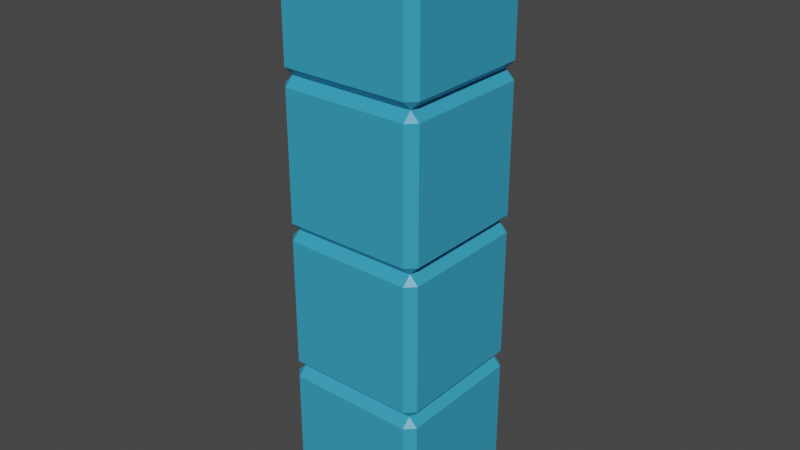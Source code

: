 # Source: TetriminoI.blend  (saved by Blender 2.83.19; exported with 4.5.12 LTS)
import bpy
from mathutils import Matrix  # noqa: F401  (used for matrix-valued properties, if any)

bpy.ops.wm.read_factory_settings(use_empty=True)
scene = bpy.context.scene
scene.name = 'Scene'

# ---- collections
col_collection = bpy.data.collections.new('Collection'); scene.collection.children.link(col_collection)

# ---- materials (node trees are filled in below, after node groups)
mat_material = bpy.data.materials.new('Material')
mat_material.alpha_threshold = 0.0
mat_material.use_transparent_shadow = False
mat_material.line_color = (0.0, 0.0, 0.0, 1.0)

# ---- material node trees
mat_material.use_nodes = True; mat_material.node_tree.nodes.clear()
_N = mat_material.node_tree.nodes; _L = mat_material.node_tree.links
n0 = _N.new('ShaderNodeOutputMaterial'); n0.name = 'Material Output'; n0.location = (300, 300)
n1 = _N.new('ShaderNodeBsdfPrincipled'); n1.name = 'Principled BSDF'; n1.location = (10, 300)
n1.distribution = 'GGX'
n1.subsurface_method = 'BURLEY'
n1.inputs[0].default_value = (0.03982, 0.3563, 0.5717, 1.0)
n1.inputs[2].default_value = 0.4
n1.inputs[3].default_value = 1.45
n1.inputs[27].default_value = (0.0, 0.0, 0.0, 1.0)
n1.inputs[28].default_value = 1.0
_L.new(n1.outputs[0], n0.inputs[0])
n0.is_active_output = True

# ---- world
world_world = bpy.data.worlds.new('World'); scene.world = world_world
world_world.use_nodes = True; world_world.node_tree.nodes.clear()
_N = world_world.node_tree.nodes; _L = world_world.node_tree.links
n0 = _N.new('ShaderNodeOutputWorld'); n0.name = 'World Output'; n0.location = (300, 300)
n1 = _N.new('ShaderNodeBackground'); n1.name = 'Background'; n1.location = (10, 300)
n1.inputs[0].default_value = (0.05088, 0.05088, 0.05088, 1.0)
_L.new(n1.outputs[0], n0.inputs[0])
n0.is_active_output = True
world_world.color = (0.05088, 0.05088, 0.05088)
world_world.use_sun_shadow = False
world_world.sun_shadow_jitter_overblur = 0.0

# ---- meshes
me_cube = bpy.data.meshes.new('Cube')
me_cube.from_pydata([(0.8776, 1.0, 0.8776), (0.8776, 0.8776, 1.0), (1.0, 0.8776, 0.8776), (0.8776, 0.8776, -1.0), (0.8776, 1.0, -0.8776), (1.0, 0.8776, -0.8776), (1.0, -0.8776, 0.8776), (0.8776, -0.8776, 1.0), (0.8776, -1.0, 0.8776), (1.0, -0.8776, -0.8776), (0.8776, -1.0, -0.8776), (0.8776, -0.8776, -1.0), (-0.8776, 1.0, 0.8776), (-1.0, 0.8776, 0.8776), (-0.8776, 0.8776, 1.0), (-1.0, 0.8776, -0.8776), (-0.8776, 1.0, -0.8776), (-0.8776, 0.8776, -1.0), (-1.0, -0.8776, 0.8776), (-0.8776, -1.0, 0.8776), (-0.8776, -0.8776, 1.0), (-0.8776, -0.8776, -1.0), (-0.8776, -1.0, -0.8776), (-1.0, -0.8776, -0.8776)], [], [(17, 3, 11, 21), (23, 18, 13, 15), (10, 8, 19, 22), (1, 14, 20, 7), (5, 2, 6, 9), (0, 1, 2), (3, 4, 5), (6, 7, 8), (9, 10, 11), (12, 13, 14), (15, 16, 17), (18, 19, 20), (21, 22, 23), (17, 21, 23, 15), (3, 17, 16, 4), (2, 5, 4, 0), (22, 19, 18, 23), (8, 10, 9, 6), (12, 16, 15, 13), (7, 20, 19, 8), (1, 7, 6, 2), (21, 11, 10, 22), (20, 14, 13, 18), (14, 1, 0, 12), (11, 3, 5, 9), (16, 12, 0, 4)])
_uv = me_cube.uv_layers.new(name='UVMap')
_uv.uv.foreach_set('vector', [0.1403, 0.5153, 0.3597, 0.5153, 0.3597, 0.7347, 0.1403, 0.7347, 0.3903, 0.0153, 0.6097, 0.0153, 0.6097, 0.2347, 0.3903, 0.2347, 0.3903, 0.7653, 0.6097, 0.7653, 0.6097, 0.9847, 0.3903, 0.9847, 0.6403, 0.5153, 0.8597, 0.5153, 0.8597, 0.7347, 0.6403, 0.7347, 0.3903, 0.5153, 0.6097, 0.5153, 0.6097, 0.7347, 0.3903, 0.7347, 0.6097, 0.4847, 0.625, 0.4847, 0.6097, 0.5, 0.3597, 0.5153, 0.3597, 0.5, 0.375, 0.5153, 0.6097, 0.7347, 0.625, 0.7347, 0.6097, 0.75, 0.3903, 0.7347, 0.3903, 0.75, 0.375, 0.7347, 0.6097, 0.2653, 0.6097, 0.25, 0.625, 0.2653, 0.3903, 0.2347, 0.3903, 0.25, 0.375, 0.2347, 0.6097, 0.0153, 0.6097, 0.0, 0.625, 0.0153, 0.1403, 0.7347, 0.1403, 0.75, 0.125, 0.7347, 0.1403, 0.5153, 0.1403, 0.7347, 0.125, 0.7347, 0.125, 0.5153, 0.3597, 0.5153, 0.1403, 0.5153, 0.1403, 0.5, 0.3597, 0.5, 0.6097, 0.5153, 0.3903, 0.5153, 0.3903, 0.4847, 0.6097, 0.4847, 0.3903, 0.9847, 0.6097, 0.9847, 0.6097, 1.0, 0.3903, 1.0, 0.6097, 0.7653, 0.3903, 0.7653, 0.3903, 0.7347, 0.6097, 0.7347, 0.6097, 0.2653, 0.3903, 0.2653, 0.3903, 0.2347, 0.6097, 0.2347, 0.6403, 0.7347, 0.8597, 0.7347, 0.8597, 0.75, 0.6403, 0.75, 0.6403, 0.5153, 0.6403, 0.7347, 0.6097, 0.7347, 0.6097, 0.5153, 0.1403, 0.7347, 0.3597, 0.7347, 0.3597, 0.75, 0.1403, 0.75, 0.8597, 0.7347, 0.8597, 0.5153, 0.875, 0.5153, 0.875, 0.7347, 0.8597, 0.5153, 0.6403, 0.5153, 0.6403, 0.5, 0.8597, 0.5, 0.3597, 0.7347, 0.3597, 0.5153, 0.3903, 0.5153, 0.3903, 0.7347, 0.3903, 0.2653, 0.6097, 0.2653, 0.6097, 0.4847, 0.3903, 0.4847])
me_cube.materials.append(mat_material)
me_cube.use_remesh_preserve_volume = False
me_cube.use_remesh_preserve_attributes = False
me_cube.use_mirror_vertex_groups = False
me_cube.update()
me_cube_004 = bpy.data.meshes.new('Cube.004')
me_cube_004.from_pydata([(0.8776, 1.0, 0.8776), (0.8776, 0.8776, 1.0), (1.0, 0.8776, 0.8776), (0.8776, 0.8776, -1.0), (0.8776, 1.0, -0.8776), (1.0, 0.8776, -0.8776), (1.0, -0.8776, 0.8776), (0.8776, -0.8776, 1.0), (0.8776, -1.0, 0.8776), (1.0, -0.8776, -0.8776), (0.8776, -1.0, -0.8776), (0.8776, -0.8776, -1.0), (-0.8776, 1.0, 0.8776), (-1.0, 0.8776, 0.8776), (-0.8776, 0.8776, 1.0), (-1.0, 0.8776, -0.8776), (-0.8776, 1.0, -0.8776), (-0.8776, 0.8776, -1.0), (-1.0, -0.8776, 0.8776), (-0.8776, -1.0, 0.8776), (-0.8776, -0.8776, 1.0), (-0.8776, -0.8776, -1.0), (-0.8776, -1.0, -0.8776), (-1.0, -0.8776, -0.8776)], [], [(17, 3, 11, 21), (23, 18, 13, 15), (10, 8, 19, 22), (1, 14, 20, 7), (5, 2, 6, 9), (0, 1, 2), (3, 4, 5), (6, 7, 8), (9, 10, 11), (12, 13, 14), (15, 16, 17), (18, 19, 20), (21, 22, 23), (17, 21, 23, 15), (3, 17, 16, 4), (2, 5, 4, 0), (22, 19, 18, 23), (8, 10, 9, 6), (12, 16, 15, 13), (7, 20, 19, 8), (1, 7, 6, 2), (21, 11, 10, 22), (20, 14, 13, 18), (14, 1, 0, 12), (11, 3, 5, 9), (16, 12, 0, 4)])
_uv = me_cube_004.uv_layers.new(name='UVMap')
_uv.uv.foreach_set('vector', [0.1403, 0.5153, 0.3597, 0.5153, 0.3597, 0.7347, 0.1403, 0.7347, 0.3903, 0.0153, 0.6097, 0.0153, 0.6097, 0.2347, 0.3903, 0.2347, 0.3903, 0.7653, 0.6097, 0.7653, 0.6097, 0.9847, 0.3903, 0.9847, 0.6403, 0.5153, 0.8597, 0.5153, 0.8597, 0.7347, 0.6403, 0.7347, 0.3903, 0.5153, 0.6097, 0.5153, 0.6097, 0.7347, 0.3903, 0.7347, 0.6097, 0.4847, 0.625, 0.4847, 0.6097, 0.5, 0.3597, 0.5153, 0.3597, 0.5, 0.375, 0.5153, 0.6097, 0.7347, 0.625, 0.7347, 0.6097, 0.75, 0.3903, 0.7347, 0.3903, 0.75, 0.375, 0.7347, 0.6097, 0.2653, 0.6097, 0.25, 0.625, 0.2653, 0.3903, 0.2347, 0.3903, 0.25, 0.375, 0.2347, 0.6097, 0.0153, 0.6097, 0.0, 0.625, 0.0153, 0.1403, 0.7347, 0.1403, 0.75, 0.125, 0.7347, 0.1403, 0.5153, 0.1403, 0.7347, 0.125, 0.7347, 0.125, 0.5153, 0.3597, 0.5153, 0.1403, 0.5153, 0.1403, 0.5, 0.3597, 0.5, 0.6097, 0.5153, 0.3903, 0.5153, 0.3903, 0.4847, 0.6097, 0.4847, 0.3903, 0.9847, 0.6097, 0.9847, 0.6097, 1.0, 0.3903, 1.0, 0.6097, 0.7653, 0.3903, 0.7653, 0.3903, 0.7347, 0.6097, 0.7347, 0.6097, 0.2653, 0.3903, 0.2653, 0.3903, 0.2347, 0.6097, 0.2347, 0.6403, 0.7347, 0.8597, 0.7347, 0.8597, 0.75, 0.6403, 0.75, 0.6403, 0.5153, 0.6403, 0.7347, 0.6097, 0.7347, 0.6097, 0.5153, 0.1403, 0.7347, 0.3597, 0.7347, 0.3597, 0.75, 0.1403, 0.75, 0.8597, 0.7347, 0.8597, 0.5153, 0.875, 0.5153, 0.875, 0.7347, 0.8597, 0.5153, 0.6403, 0.5153, 0.6403, 0.5, 0.8597, 0.5, 0.3597, 0.7347, 0.3597, 0.5153, 0.3903, 0.5153, 0.3903, 0.7347, 0.3903, 0.2653, 0.6097, 0.2653, 0.6097, 0.4847, 0.3903, 0.4847])
me_cube_004.materials.append(mat_material)
me_cube_004.use_remesh_preserve_volume = False
me_cube_004.use_remesh_preserve_attributes = False
me_cube_004.use_mirror_vertex_groups = False
me_cube_004.update()
me_cube_005 = bpy.data.meshes.new('Cube.005')
me_cube_005.from_pydata([(0.8776, 1.0, 0.8776), (0.8776, 0.8776, 1.0), (1.0, 0.8776, 0.8776), (0.8776, 0.8776, -1.0), (0.8776, 1.0, -0.8776), (1.0, 0.8776, -0.8776), (1.0, -0.8776, 0.8776), (0.8776, -0.8776, 1.0), (0.8776, -1.0, 0.8776), (1.0, -0.8776, -0.8776), (0.8776, -1.0, -0.8776), (0.8776, -0.8776, -1.0), (-0.8776, 1.0, 0.8776), (-1.0, 0.8776, 0.8776), (-0.8776, 0.8776, 1.0), (-1.0, 0.8776, -0.8776), (-0.8776, 1.0, -0.8776), (-0.8776, 0.8776, -1.0), (-1.0, -0.8776, 0.8776), (-0.8776, -1.0, 0.8776), (-0.8776, -0.8776, 1.0), (-0.8776, -0.8776, -1.0), (-0.8776, -1.0, -0.8776), (-1.0, -0.8776, -0.8776)], [], [(17, 3, 11, 21), (23, 18, 13, 15), (10, 8, 19, 22), (1, 14, 20, 7), (5, 2, 6, 9), (0, 1, 2), (3, 4, 5), (6, 7, 8), (9, 10, 11), (12, 13, 14), (15, 16, 17), (18, 19, 20), (21, 22, 23), (17, 21, 23, 15), (3, 17, 16, 4), (2, 5, 4, 0), (22, 19, 18, 23), (8, 10, 9, 6), (12, 16, 15, 13), (7, 20, 19, 8), (1, 7, 6, 2), (21, 11, 10, 22), (20, 14, 13, 18), (14, 1, 0, 12), (11, 3, 5, 9), (16, 12, 0, 4)])
_uv = me_cube_005.uv_layers.new(name='UVMap')
_uv.uv.foreach_set('vector', [0.1403, 0.5153, 0.3597, 0.5153, 0.3597, 0.7347, 0.1403, 0.7347, 0.3903, 0.0153, 0.6097, 0.0153, 0.6097, 0.2347, 0.3903, 0.2347, 0.3903, 0.7653, 0.6097, 0.7653, 0.6097, 0.9847, 0.3903, 0.9847, 0.6403, 0.5153, 0.8597, 0.5153, 0.8597, 0.7347, 0.6403, 0.7347, 0.3903, 0.5153, 0.6097, 0.5153, 0.6097, 0.7347, 0.3903, 0.7347, 0.6097, 0.4847, 0.625, 0.4847, 0.6097, 0.5, 0.3597, 0.5153, 0.3597, 0.5, 0.375, 0.5153, 0.6097, 0.7347, 0.625, 0.7347, 0.6097, 0.75, 0.3903, 0.7347, 0.3903, 0.75, 0.375, 0.7347, 0.6097, 0.2653, 0.6097, 0.25, 0.625, 0.2653, 0.3903, 0.2347, 0.3903, 0.25, 0.375, 0.2347, 0.6097, 0.0153, 0.6097, 0.0, 0.625, 0.0153, 0.1403, 0.7347, 0.1403, 0.75, 0.125, 0.7347, 0.1403, 0.5153, 0.1403, 0.7347, 0.125, 0.7347, 0.125, 0.5153, 0.3597, 0.5153, 0.1403, 0.5153, 0.1403, 0.5, 0.3597, 0.5, 0.6097, 0.5153, 0.3903, 0.5153, 0.3903, 0.4847, 0.6097, 0.4847, 0.3903, 0.9847, 0.6097, 0.9847, 0.6097, 1.0, 0.3903, 1.0, 0.6097, 0.7653, 0.3903, 0.7653, 0.3903, 0.7347, 0.6097, 0.7347, 0.6097, 0.2653, 0.3903, 0.2653, 0.3903, 0.2347, 0.6097, 0.2347, 0.6403, 0.7347, 0.8597, 0.7347, 0.8597, 0.75, 0.6403, 0.75, 0.6403, 0.5153, 0.6403, 0.7347, 0.6097, 0.7347, 0.6097, 0.5153, 0.1403, 0.7347, 0.3597, 0.7347, 0.3597, 0.75, 0.1403, 0.75, 0.8597, 0.7347, 0.8597, 0.5153, 0.875, 0.5153, 0.875, 0.7347, 0.8597, 0.5153, 0.6403, 0.5153, 0.6403, 0.5, 0.8597, 0.5, 0.3597, 0.7347, 0.3597, 0.5153, 0.3903, 0.5153, 0.3903, 0.7347, 0.3903, 0.2653, 0.6097, 0.2653, 0.6097, 0.4847, 0.3903, 0.4847])
me_cube_005.materials.append(mat_material)
me_cube_005.use_remesh_preserve_volume = False
me_cube_005.use_remesh_preserve_attributes = False
me_cube_005.use_mirror_vertex_groups = False
me_cube_005.update()
me_cube_006 = bpy.data.meshes.new('Cube.006')
me_cube_006.from_pydata([(0.8776, 1.0, 0.8776), (0.8776, 0.8776, 1.0), (1.0, 0.8776, 0.8776), (0.8776, 0.8776, -1.0), (0.8776, 1.0, -0.8776), (1.0, 0.8776, -0.8776), (1.0, -0.8776, 0.8776), (0.8776, -0.8776, 1.0), (0.8776, -1.0, 0.8776), (1.0, -0.8776, -0.8776), (0.8776, -1.0, -0.8776), (0.8776, -0.8776, -1.0), (-0.8776, 1.0, 0.8776), (-1.0, 0.8776, 0.8776), (-0.8776, 0.8776, 1.0), (-1.0, 0.8776, -0.8776), (-0.8776, 1.0, -0.8776), (-0.8776, 0.8776, -1.0), (-1.0, -0.8776, 0.8776), (-0.8776, -1.0, 0.8776), (-0.8776, -0.8776, 1.0), (-0.8776, -0.8776, -1.0), (-0.8776, -1.0, -0.8776), (-1.0, -0.8776, -0.8776)], [], [(17, 3, 11, 21), (23, 18, 13, 15), (10, 8, 19, 22), (1, 14, 20, 7), (5, 2, 6, 9), (0, 1, 2), (3, 4, 5), (6, 7, 8), (9, 10, 11), (12, 13, 14), (15, 16, 17), (18, 19, 20), (21, 22, 23), (17, 21, 23, 15), (3, 17, 16, 4), (2, 5, 4, 0), (22, 19, 18, 23), (8, 10, 9, 6), (12, 16, 15, 13), (7, 20, 19, 8), (1, 7, 6, 2), (21, 11, 10, 22), (20, 14, 13, 18), (14, 1, 0, 12), (11, 3, 5, 9), (16, 12, 0, 4)])
_uv = me_cube_006.uv_layers.new(name='UVMap')
_uv.uv.foreach_set('vector', [0.1403, 0.5153, 0.3597, 0.5153, 0.3597, 0.7347, 0.1403, 0.7347, 0.3903, 0.0153, 0.6097, 0.0153, 0.6097, 0.2347, 0.3903, 0.2347, 0.3903, 0.7653, 0.6097, 0.7653, 0.6097, 0.9847, 0.3903, 0.9847, 0.6403, 0.5153, 0.8597, 0.5153, 0.8597, 0.7347, 0.6403, 0.7347, 0.3903, 0.5153, 0.6097, 0.5153, 0.6097, 0.7347, 0.3903, 0.7347, 0.6097, 0.4847, 0.625, 0.4847, 0.6097, 0.5, 0.3597, 0.5153, 0.3597, 0.5, 0.375, 0.5153, 0.6097, 0.7347, 0.625, 0.7347, 0.6097, 0.75, 0.3903, 0.7347, 0.3903, 0.75, 0.375, 0.7347, 0.6097, 0.2653, 0.6097, 0.25, 0.625, 0.2653, 0.3903, 0.2347, 0.3903, 0.25, 0.375, 0.2347, 0.6097, 0.0153, 0.6097, 0.0, 0.625, 0.0153, 0.1403, 0.7347, 0.1403, 0.75, 0.125, 0.7347, 0.1403, 0.5153, 0.1403, 0.7347, 0.125, 0.7347, 0.125, 0.5153, 0.3597, 0.5153, 0.1403, 0.5153, 0.1403, 0.5, 0.3597, 0.5, 0.6097, 0.5153, 0.3903, 0.5153, 0.3903, 0.4847, 0.6097, 0.4847, 0.3903, 0.9847, 0.6097, 0.9847, 0.6097, 1.0, 0.3903, 1.0, 0.6097, 0.7653, 0.3903, 0.7653, 0.3903, 0.7347, 0.6097, 0.7347, 0.6097, 0.2653, 0.3903, 0.2653, 0.3903, 0.2347, 0.6097, 0.2347, 0.6403, 0.7347, 0.8597, 0.7347, 0.8597, 0.75, 0.6403, 0.75, 0.6403, 0.5153, 0.6403, 0.7347, 0.6097, 0.7347, 0.6097, 0.5153, 0.1403, 0.7347, 0.3597, 0.7347, 0.3597, 0.75, 0.1403, 0.75, 0.8597, 0.7347, 0.8597, 0.5153, 0.875, 0.5153, 0.875, 0.7347, 0.8597, 0.5153, 0.6403, 0.5153, 0.6403, 0.5, 0.8597, 0.5, 0.3597, 0.7347, 0.3597, 0.5153, 0.3903, 0.5153, 0.3903, 0.7347, 0.3903, 0.2653, 0.6097, 0.2653, 0.6097, 0.4847, 0.3903, 0.4847])
me_cube_006.materials.append(mat_material)
me_cube_006.use_remesh_preserve_volume = False
me_cube_006.use_remesh_preserve_attributes = False
me_cube_006.use_mirror_vertex_groups = False
me_cube_006.update()

# ---- objects
ob_cube_000 = bpy.data.objects.new('Cube.000', me_cube)
ob_cube_001 = bpy.data.objects.new('Cube.001', me_cube_004)
ob_cube_002 = bpy.data.objects.new('Cube.002', me_cube_005)
ob_cube_003 = bpy.data.objects.new('Cube.003', me_cube_006)

# ---- transforms, parenting, visibility, modifiers, constraints
ob_cube_000.location = (0.0, 0.0, 0.0)
ob_cube_000.lock_rotations_4d = False
ob_cube_000.empty_display_type = 'ARROWS'
ob_cube_000.lineart.crease_threshold = 0.0
ob_cube_001.location = (0.0, 0.0, 2.0)
ob_cube_001.lock_rotations_4d = False
ob_cube_001.empty_display_type = 'ARROWS'
ob_cube_001.lineart.crease_threshold = 0.0
ob_cube_002.location = (0.0, 0.0, 4.0)
ob_cube_002.lock_rotations_4d = False
ob_cube_002.empty_display_type = 'ARROWS'
ob_cube_002.lineart.crease_threshold = 0.0
ob_cube_003.location = (0.0, 0.0, 6.0)
ob_cube_003.lock_rotations_4d = False
ob_cube_003.empty_display_type = 'ARROWS'
ob_cube_003.lineart.crease_threshold = 0.0

# ---- collection membership
col_collection.objects.link(ob_cube_000)
col_collection.objects.link(ob_cube_001)
col_collection.objects.link(ob_cube_002)
col_collection.objects.link(ob_cube_003)

# ---- scene / render settings (as saved in the file)
scene.frame_start = 1; scene.frame_end = 250; scene.frame_set(1)
scene.render.engine = 'BLENDER_EEVEE_NEXT'
scene.cycles.use_denoising = False
scene.cycles.samples = 128
scene.cycles.sampling_pattern = 'TABULATED_SOBOL'
scene.cycles.use_adaptive_sampling = False
scene.cycles.use_light_tree = False
scene.view_settings.view_transform = 'Filmic'
bpy.context.view_layer.update()

# ---- added for rendering (the .blend has no active camera and no usable light): camera, sun
cam_auto = bpy.data.cameras.new('AutoCamera')
cam_auto.lens = 50.0
cam_auto.sensor_width = 36.0
cam_auto.clip_end = 1000.0
ob_auto_camera = bpy.data.objects.new('AutoCamera', cam_auto)
scene.collection.objects.link(ob_auto_camera)
ob_auto_camera.location = (7.85079, -9.42095, 9.28063)
ob_auto_camera.rotation_euler = (1.09748, -7.21219e-08, 0.694738)
scene.camera = ob_auto_camera
light_auto_sun = bpy.data.lights.new('AutoSun', 'SUN')
light_auto_sun.energy = 3.0
light_auto_sun.angle = 0.0523599
ob_auto_sun = bpy.data.objects.new('AutoSun', light_auto_sun)
scene.collection.objects.link(ob_auto_sun)
ob_auto_sun.rotation_euler = (0.872665, 0.174533, 0.523599)
bpy.context.view_layer.update()
